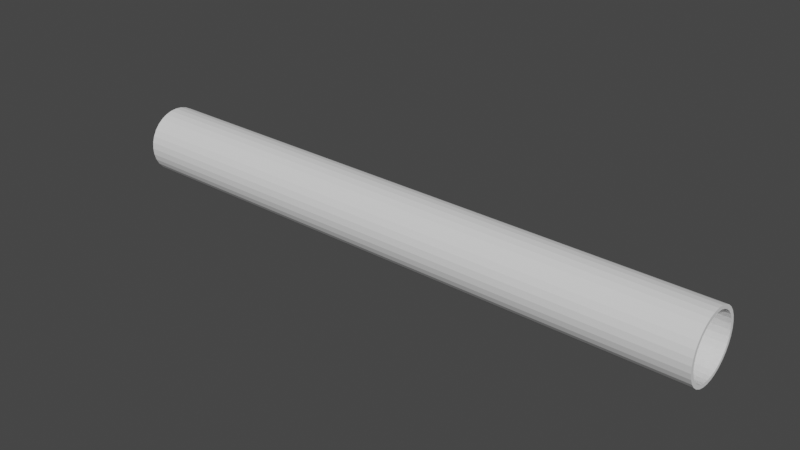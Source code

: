 # Source: rurka_z_kremem.blend  (saved by Blender 3.2.14; exported with 4.5.12 LTS)
import bpy
from mathutils import Matrix  # noqa: F401  (used for matrix-valued properties, if any)

bpy.ops.wm.read_factory_settings(use_empty=True)
scene = bpy.context.scene
scene.name = 'Scene'

# ---- collections
col_collection = bpy.data.collections.new('Collection'); scene.collection.children.link(col_collection)

# ---- world
world_world = bpy.data.worlds.new('World'); scene.world = world_world
world_world.use_nodes = True; world_world.node_tree.nodes.clear()
_N = world_world.node_tree.nodes; _L = world_world.node_tree.links
n0 = _N.new('ShaderNodeOutputWorld'); n0.name = 'World Output'; n0.location = (300, 300)
n1 = _N.new('ShaderNodeBackground'); n1.name = 'Background'; n1.location = (10, 300)
n1.inputs[0].default_value = (0.05088, 0.05088, 0.05088, 1.0)
_L.new(n1.outputs[0], n0.inputs[0])
n0.is_active_output = True
world_world.color = (0.05088, 0.05088, 0.05088)
world_world.use_sun_shadow = False
world_world.sun_shadow_jitter_overblur = 0.0

# ---- meshes
me_cylinder = bpy.data.meshes.new('Cylinder')
me_cylinder.from_pydata([(2.459e-07, 1.0, -1.0), (2.31e-07, 1.0, 1.0), (0.1951, 0.9808, -1.0), (0.1951, 0.9808, 1.0), (0.3827, 0.9239, -1.0), (0.3827, 0.9239, 1.0), (0.5556, 0.8315, -1.0), (0.5556, 0.8315, 1.0), (0.7071, 0.7071, -1.0), (0.7071, 0.7071, 1.0), (0.8315, 0.5556, -1.0), (0.8315, 0.5556, 1.0), (0.9239, 0.3827, -1.0), (0.9239, 0.3827, 1.0), (0.9808, 0.1951, -1.0), (0.9808, 0.1951, 1.0), (1.0, -4.371e-08, -1.0), (1.0, -4.371e-08, 1.0), (0.9808, -0.1951, -1.0), (0.9808, -0.1951, 1.0), (0.9239, -0.3827, -1.0), (0.9239, -0.3827, 1.0), (0.8315, -0.5556, -1.0), (0.8315, -0.5556, 1.0), (0.7071, -0.7071, -1.0), (0.7071, -0.7071, 1.0), (0.5556, -0.8315, -1.0), (0.5556, -0.8315, 1.0), (0.3827, -0.9239, -1.0), (0.3827, -0.9239, 1.0), (0.1951, -0.9808, -1.0), (0.1951, -0.9808, 1.0), (1.584e-07, -1.0, -1.0), (1.435e-07, -1.0, 1.0), (-0.1951, -0.9808, -1.0), (-0.1951, -0.9808, 1.0), (-0.3827, -0.9239, -1.0), (-0.3827, -0.9239, 1.0), (-0.5556, -0.8315, -1.0), (-0.5556, -0.8315, 1.0), (-0.7071, -0.7071, -1.0), (-0.7071, -0.7071, 1.0), (-0.8315, -0.5556, -1.0), (-0.8315, -0.5556, 1.0), (-0.9239, -0.3827, -1.0), (-0.9239, -0.3827, 1.0), (-0.9808, -0.1951, -1.0), (-0.9808, -0.1951, 1.0), (-1.0, 1.192e-08, -1.0), (-1.0, 1.192e-08, 1.0), (-0.9808, 0.1951, -1.0), (-0.9808, 0.1951, 1.0), (-0.9239, 0.3827, -1.0), (-0.9239, 0.3827, 1.0), (-0.8315, 0.5556, -1.0), (-0.8315, 0.5556, 1.0), (-0.7071, 0.7071, -1.0), (-0.7071, 0.7071, 1.0), (-0.5556, 0.8315, -1.0), (-0.5556, 0.8315, 1.0), (-0.3827, 0.9239, -1.0), (-0.3827, 0.9239, 1.0), (-0.1951, 0.9808, -1.0), (-0.1951, 0.9808, 1.0), (-0.7419, 0.4957, 1.0), (-0.4957, 0.7419, 1.0), (-0.631, 0.6309, 1.0), (-0.1741, 0.8751, 1.0), (-0.3415, 0.8244, 1.0), (0.1741, 0.8751, 1.0), (2.455e-07, 0.8923, 1.0), (-0.8923, 1.064e-08, 1.0), (-0.8752, 0.1741, 1.0), (-0.8752, -0.1741, 1.0), (-0.7419, -0.4957, 1.0), (-0.4957, -0.7419, 1.0), (-0.631, -0.6309, 1.0), (-0.8244, -0.3415, 1.0), (-0.1741, -0.8751, 1.0), (0.1741, -0.8751, 1.0), (1.675e-07, -0.8923, 1.0), (0.631, -0.6309, 1.0), (0.4957, -0.7419, 1.0), (0.7419, -0.4957, 1.0), (0.3415, -0.8244, 1.0), (0.4957, 0.7419, 1.0), (0.7419, 0.4957, 1.0), (0.631, 0.6309, 1.0), (0.8923, -3.9e-08, 1.0), (0.8752, -0.1741, 1.0), (0.8752, 0.1741, 1.0), (0.8244, 0.3415, 1.0), (-0.8244, 0.3415, 1.0), (-0.3415, -0.8244, 1.0), (0.8244, -0.3415, 1.0), (0.3415, 0.8244, 1.0), (2.313e-07, 0.8923, -1.0), (0.3415, 0.8244, -1.0), (0.1741, 0.8751, -1.0), (0.631, 0.6309, -1.0), (0.7419, 0.4957, -1.0), (0.8244, 0.3415, -1.0), (0.4957, 0.7419, -1.0), (0.3415, -0.8244, -1.0), (0.631, -0.6309, -1.0), (0.4957, -0.7419, -1.0), (0.8244, -0.3415, -1.0), (0.7419, -0.4957, -1.0), (0.8923, -3.9e-08, -1.0), (0.8752, -0.1741, -1.0), (-0.8244, -0.3415, -1.0), (-0.631, -0.6309, -1.0), (-0.7419, -0.4957, -1.0), (-0.3415, -0.8244, -1.0), (-0.4957, -0.7419, -1.0), (1.533e-07, -0.8923, -1.0), (-0.1741, -0.8751, -1.0), (-0.8923, 1.064e-08, -1.0), (-0.8244, 0.3415, -1.0), (-0.8752, 0.1741, -1.0), (-0.631, 0.6309, -1.0), (-0.3415, 0.8244, -1.0), (-0.4957, 0.7419, -1.0), (-0.7419, 0.4957, -1.0), (0.8752, 0.1741, -1.0), (0.1741, -0.8751, -1.0), (-0.8752, -0.1741, -1.0), (-0.1741, 0.8751, -1.0)], [], [(0, 1, 3, 2), (2, 3, 5, 4), (4, 5, 7, 6), (6, 7, 9, 8), (8, 9, 11, 10), (10, 11, 13, 12), (12, 13, 15, 14), (14, 15, 17, 16), (16, 17, 19, 18), (18, 19, 21, 20), (20, 21, 23, 22), (22, 23, 25, 24), (24, 25, 27, 26), (26, 27, 29, 28), (28, 29, 31, 30), (30, 31, 33, 32), (32, 33, 35, 34), (34, 35, 37, 36), (36, 37, 39, 38), (38, 39, 41, 40), (40, 41, 43, 42), (42, 43, 45, 44), (44, 45, 47, 46), (46, 47, 49, 48), (48, 49, 51, 50), (50, 51, 53, 52), (52, 53, 55, 54), (54, 55, 57, 56), (56, 57, 59, 58), (58, 59, 61, 60), (91, 13, 11, 9, 7, 5, 3, 1, 63, 61, 59, 57, 55, 53, 92, 64, 66, 65, 68, 67, 70, 69, 95, 85, 87, 86), (53, 51, 49, 47, 45, 43, 41, 39, 37, 35, 33, 31, 29, 27, 25, 23, 21, 19, 17, 15, 13, 91, 90, 88, 89, 94, 83, 81, 82, 84, 79, 80, 78, 93, 75, 76, 74, 77, 73, 71, 72, 92), (60, 61, 63, 62), (62, 63, 1, 0), (124, 14, 16, 18, 20, 22, 24, 26, 28, 30, 32, 34, 36, 38, 40, 42, 44, 46, 126, 110, 112, 111, 114, 113, 116, 115, 125, 103, 105, 104, 107, 106, 109, 108), (126, 46, 48, 50, 52, 54, 56, 58, 60, 62, 0, 2, 4, 6, 8, 10, 12, 14, 124, 101, 100, 99, 102, 97, 98, 96, 127, 121, 122, 120, 123, 118, 119, 117), (98, 69, 70, 96), (97, 95, 69, 98), (102, 85, 95, 97), (99, 87, 85, 102), (86, 87, 99, 100), (91, 86, 100, 101), (90, 91, 101, 124), (88, 90, 124, 108), (89, 88, 108, 109), (94, 89, 109, 106), (83, 94, 106, 107), (81, 83, 107, 104), (82, 81, 104, 105), (84, 82, 105, 103), (79, 84, 103, 125), (80, 79, 125, 115), (78, 80, 115, 116), (93, 78, 116, 113), (75, 93, 113, 114), (76, 75, 114, 111), (112, 74, 76, 111), (110, 77, 74, 112), (126, 73, 77, 110), (117, 71, 73, 126), (119, 72, 71, 117), (118, 92, 72, 119), (123, 64, 92, 118), (120, 66, 64, 123), (122, 65, 66, 120), (121, 68, 65, 122), (127, 67, 68, 121), (96, 70, 67, 127)])
_uv = me_cylinder.uv_layers.new(name='UVMap')
_uv.uv.foreach_set('vector', [1.0, 0.5, 1.0, 1.0, 0.9688, 1.0, 0.9688, 0.5, 0.9688, 0.5, 0.9688, 1.0, 0.9375, 1.0, 0.9375, 0.5, 0.9375, 0.5, 0.9375, 1.0, 0.9062, 1.0, 0.9062, 0.5, 0.9062, 0.5, 0.9062, 1.0, 0.875, 1.0, 0.875, 0.5, 0.875, 0.5, 0.875, 1.0, 0.8438, 1.0, 0.8438, 0.5, 0.8438, 0.5, 0.8438, 1.0, 0.8125, 1.0, 0.8125, 0.5, 0.8125, 0.5, 0.8125, 1.0, 0.7812, 1.0, 0.7812, 0.5, 0.7812, 0.5, 0.7812, 1.0, 0.75, 1.0, 0.75, 0.5, 0.75, 0.5, 0.75, 1.0, 0.7188, 1.0, 0.7188, 0.5, 0.7188, 0.5, 0.7188, 1.0, 0.6875, 1.0, 0.6875, 0.5, 0.6875, 0.5, 0.6875, 1.0, 0.6562, 1.0, 0.6562, 0.5, 0.6562, 0.5, 0.6562, 1.0, 0.625, 1.0, 0.625, 0.5, 0.625, 0.5, 0.625, 1.0, 0.5938, 1.0, 0.5938, 0.5, 0.5938, 0.5, 0.5938, 1.0, 0.5625, 1.0, 0.5625, 0.5, 0.5625, 0.5, 0.5625, 1.0, 0.5312, 1.0, 0.5312, 0.5, 0.5312, 0.5, 0.5312, 1.0, 0.5, 1.0, 0.5, 0.5, 0.5, 0.5, 0.5, 1.0, 0.4688, 1.0, 0.4688, 0.5, 0.4688, 0.5, 0.4688, 1.0, 0.4375, 1.0, 0.4375, 0.5, 0.4375, 0.5, 0.4375, 1.0, 0.4062, 1.0, 0.4062, 0.5, 0.4062, 0.5, 0.4062, 1.0, 0.375, 1.0, 0.375, 0.5, 0.375, 0.5, 0.375, 1.0, 0.3438, 1.0, 0.3438, 0.5, 0.3438, 0.5, 0.3438, 1.0, 0.3125, 1.0, 0.3125, 0.5, 0.3125, 0.5, 0.3125, 1.0, 0.2812, 1.0, 0.2812, 0.5, 0.2812, 0.5, 0.2812, 1.0, 0.25, 1.0, 0.25, 0.5, 0.25, 0.5, 0.25, 1.0, 0.2188, 1.0, 0.2188, 0.5, 0.2188, 0.5, 0.2188, 1.0, 0.1875, 1.0, 0.1875, 0.5, 0.1875, 0.5, 0.1875, 1.0, 0.1562, 1.0, 0.1562, 0.5, 0.1562, 0.5, 0.1562, 1.0, 0.125, 1.0, 0.125, 0.5, 0.125, 0.5, 0.125, 1.0, 0.09375, 1.0, 0.09375, 0.5, 0.09375, 0.5, 0.09375, 1.0, 0.0625, 1.0, 0.0625, 0.5, 0.4479, 0.332, 0.4717, 0.3418, 0.4496, 0.3833, 0.4197, 0.4197, 0.3833, 0.4496, 0.3418, 0.4717, 0.2968, 0.4854, 0.25, 0.49, 0.2032, 0.4854, 0.1582, 0.4717, 0.1167, 0.4496, 0.08029, 0.4197, 0.05045, 0.3833, 0.02827, 0.3418, 0.05215, 0.332, 0.07194, 0.369, 0.09857, 0.4014, 0.131, 0.4281, 0.168, 0.4478, 0.2082, 0.46, 0.25, 0.4642, 0.2918, 0.46, 0.332, 0.4478, 0.369, 0.4281, 0.4014, 0.4014, 0.4281, 0.369, 0.02827, 0.3418, 0.01461, 0.2968, 0.01, 0.25, 0.01461, 0.2032, 0.02827, 0.1582, 0.05045, 0.1167, 0.08029, 0.08029, 0.1167, 0.05045, 0.1582, 0.02827, 0.2032, 0.01461, 0.25, 0.01, 0.2968, 0.01461, 0.3418, 0.02827, 0.3833, 0.05045, 0.4197, 0.08029, 0.4496, 0.1167, 0.4717, 0.1582, 0.4854, 0.2032, 0.49, 0.25, 0.4854, 0.2968, 0.4717, 0.3418, 0.4479, 0.332, 0.46, 0.2918, 0.4642, 0.25, 0.46, 0.2082, 0.4479, 0.168, 0.4281, 0.131, 0.4014, 0.09857, 0.369, 0.07194, 0.332, 0.05215, 0.2918, 0.03996, 0.25, 0.03585, 0.2082, 0.03996, 0.168, 0.05215, 0.131, 0.07194, 0.09857, 0.09857, 0.07194, 0.131, 0.05215, 0.168, 0.03996, 0.2082, 0.03585, 0.25, 0.03996, 0.2918, 0.05215, 0.332, 0.0625, 0.5, 0.0625, 1.0, 0.03125, 1.0, 0.03125, 0.5, 0.03125, 0.5, 0.03125, 1.0, 0.0, 1.0, 0.0, 0.5, 0.96, 0.2918, 0.9854, 0.2968, 0.99, 0.25, 0.9854, 0.2032, 0.9717, 0.1582, 0.9496, 0.1167, 0.9197, 0.08029, 0.8833, 0.05045, 0.8418, 0.02827, 0.7968, 0.01461, 0.75, 0.01, 0.7032, 0.01461, 0.6582, 0.02827, 0.6167, 0.05045, 0.5803, 0.08029, 0.5504, 0.1167, 0.5283, 0.1582, 0.5146, 0.2032, 0.54, 0.2082, 0.5521, 0.168, 0.5719, 0.131, 0.5986, 0.09857, 0.631, 0.07194, 0.668, 0.05215, 0.7082, 0.03996, 0.75, 0.03585, 0.7918, 0.03996, 0.832, 0.05215, 0.869, 0.07194, 0.9014, 0.09857, 0.9281, 0.131, 0.9479, 0.168, 0.96, 0.2082, 0.9642, 0.25, 0.54, 0.2082, 0.5146, 0.2032, 0.51, 0.25, 0.5146, 0.2968, 0.5283, 0.3418, 0.5504, 0.3833, 0.5803, 0.4197, 0.6167, 0.4496, 0.6582, 0.4717, 0.7032, 0.4854, 0.75, 0.49, 0.7968, 0.4854, 0.8418, 0.4717, 0.8833, 0.4496, 0.9197, 0.4197, 0.9496, 0.3833, 0.9717, 0.3418, 0.9854, 0.2968, 0.96, 0.2918, 0.9479, 0.332, 0.9281, 0.369, 0.9014, 0.4014, 0.869, 0.4281, 0.832, 0.4478, 0.7918, 0.46, 0.75, 0.4642, 0.7082, 0.46, 0.668, 0.4478, 0.631, 0.4281, 0.5986, 0.4014, 0.5719, 0.369, 0.5521, 0.332, 0.54, 0.2918, 0.5358, 0.25, 0.9688, 0.5127, 0.9688, 0.9873, 1.0, 0.9873, 1.0, 0.5127, 0.9375, 0.5127, 0.9375, 0.9873, 0.9688, 0.9873, 0.9688, 0.5127, 0.9062, 0.5127, 0.9062, 0.9873, 0.9375, 0.9873, 0.9375, 0.5127, 0.875, 0.5127, 0.875, 0.9873, 0.9062, 0.9873, 0.9062, 0.5127, 0.8438, 0.9873, 0.875, 0.9873, 0.875, 0.5127, 0.8438, 0.5127, 0.8125, 0.9873, 0.8438, 0.9873, 0.8438, 0.5127, 0.8125, 0.5127, 0.7812, 0.9873, 0.8125, 0.9873, 0.8125, 0.5127, 0.7812, 0.5127, 0.75, 0.9873, 0.7812, 0.9873, 0.7812, 0.5127, 0.75, 0.5127, 0.7188, 0.9873, 0.75, 0.9873, 0.75, 0.5127, 0.7188, 0.5127, 0.6875, 0.9873, 0.7188, 0.9873, 0.7188, 0.5127, 0.6875, 0.5127, 0.6562, 0.9873, 0.6875, 0.9873, 0.6875, 0.5127, 0.6562, 0.5127, 0.625, 0.9873, 0.6562, 0.9873, 0.6562, 0.5127, 0.625, 0.5127, 0.5938, 0.9873, 0.625, 0.9873, 0.625, 0.5127, 0.5938, 0.5127, 0.5625, 0.9873, 0.5938, 0.9873, 0.5938, 0.5127, 0.5625, 0.5127, 0.5312, 0.9873, 0.5625, 0.9873, 0.5625, 0.5127, 0.5312, 0.5127, 0.5, 0.9873, 0.5312, 0.9873, 0.5312, 0.5127, 0.5, 0.5127, 0.4688, 0.9873, 0.5, 0.9873, 0.5, 0.5127, 0.4688, 0.5127, 0.4375, 0.9873, 0.4688, 0.9873, 0.4688, 0.5127, 0.4375, 0.5127, 0.4062, 0.9873, 0.4375, 0.9873, 0.4375, 0.5127, 0.4062, 0.5127, 0.375, 0.9873, 0.4062, 0.9873, 0.4062, 0.5127, 0.375, 0.5127, 0.3438, 0.5127, 0.3438, 0.9873, 0.375, 0.9873, 0.375, 0.5127, 0.3125, 0.5127, 0.3125, 0.9873, 0.3438, 0.9873, 0.3438, 0.5127, 0.2812, 0.5127, 0.2812, 0.9873, 0.3125, 0.9873, 0.3125, 0.5127, 0.25, 0.5127, 0.25, 0.9873, 0.2812, 0.9873, 0.2812, 0.5127, 0.2188, 0.5127, 0.2188, 0.9873, 0.25, 0.9873, 0.25, 0.5127, 0.1875, 0.5127, 0.1875, 0.9873, 0.2188, 0.9873, 0.2188, 0.5127, 0.1562, 0.5127, 0.1562, 0.9873, 0.1875, 0.9873, 0.1875, 0.5127, 0.125, 0.5127, 0.125, 0.9873, 0.1562, 0.9873, 0.1562, 0.5127, 0.09375, 0.5127, 0.09375, 0.9873, 0.125, 0.9873, 0.125, 0.5127, 0.0625, 0.5127, 0.0625, 0.9873, 0.09375, 0.9873, 0.09375, 0.5127, 0.03125, 0.5127, 0.03125, 0.9873, 0.0625, 0.9873, 0.0625, 0.5127, 0.0, 0.5127, 0.0, 0.9873, 0.03125, 0.9873, 0.03125, 0.5127])
me_cylinder.materials.append(None)
me_cylinder.update()

# ---- objects
ob_cylinder = bpy.data.objects.new('Cylinder', me_cylinder)

# ---- transforms, parenting, visibility, modifiers, constraints
ob_cylinder.location = (0.0, 0.0, 2.662)
ob_cylinder.rotation_euler = (0.0, -1.562, 0.0)
ob_cylinder.scale = (1.003, 1.0, 8.929)

# ---- collection membership
col_collection.objects.link(ob_cylinder)

# ---- scene / render settings (as saved in the file)
scene.frame_start = 1; scene.frame_end = 250; scene.frame_set(1)
scene.render.engine = 'BLENDER_EEVEE_NEXT'
scene.cycles.sampling_pattern = 'TABULATED_SOBOL'
scene.cycles.use_light_tree = False
scene.view_settings.view_transform = 'Filmic'
bpy.context.view_layer.update()

# ---- added for rendering (the .blend has no active camera and no usable light): camera, sun
cam_auto = bpy.data.cameras.new('AutoCamera')
cam_auto.lens = 50.0
cam_auto.sensor_width = 36.0
cam_auto.clip_end = 1000.0
ob_auto_camera = bpy.data.objects.new('AutoCamera', cam_auto)
scene.collection.objects.link(ob_auto_camera)
ob_auto_camera.location = (16.7628, -20.1153, 16.0725)
ob_auto_camera.rotation_euler = (1.09748, -7.21219e-08, 0.694738)
scene.camera = ob_auto_camera
light_auto_sun = bpy.data.lights.new('AutoSun', 'SUN')
light_auto_sun.energy = 3.0
light_auto_sun.angle = 0.0523599
ob_auto_sun = bpy.data.objects.new('AutoSun', light_auto_sun)
scene.collection.objects.link(ob_auto_sun)
ob_auto_sun.rotation_euler = (0.872665, 0.174533, 0.523599)
bpy.context.view_layer.update()
